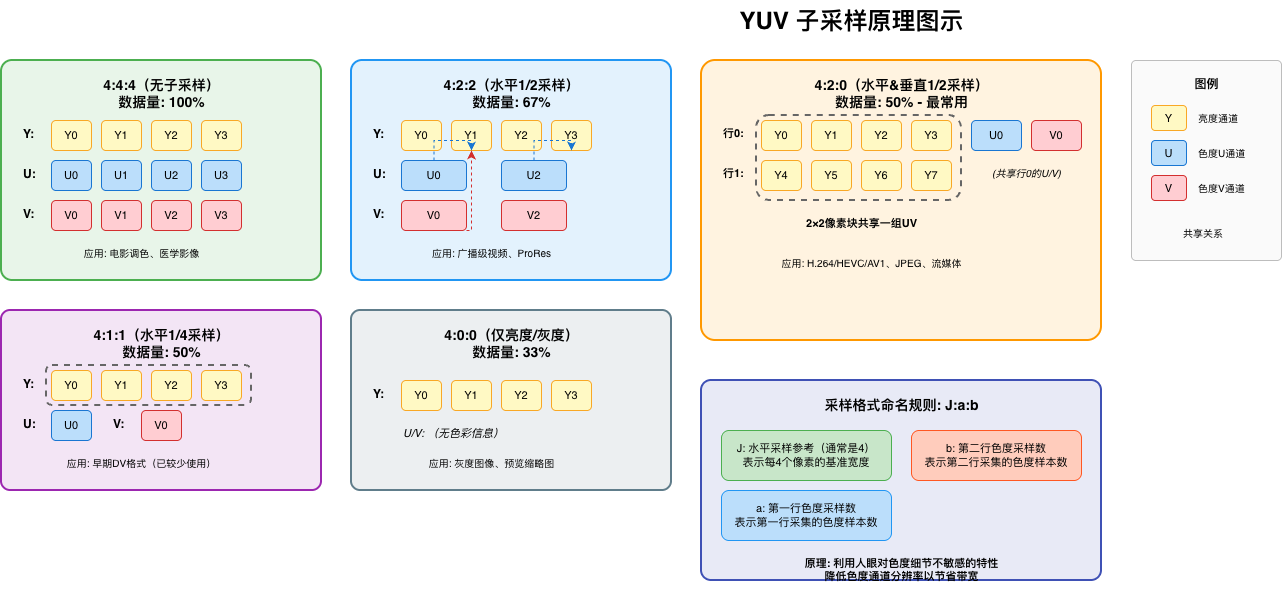

The diagram above was exported from draw.io. Its source (the exported page's mxGraphModel, read from the mxfile embedded in the PNG):
<mxGraphModel dx="1018" dy="781" grid="1" gridSize="10" guides="1" tooltips="1" connect="1" arrows="1" fold="1" page="0" pageScale="1" pageWidth="1800" pageHeight="1400" math="0" shadow="0">
  <root>
    <mxCell id="0" />
    <mxCell id="1" parent="0" />
    <mxCell id="title" value="YUV 子采样原理图示" style="text;html=1;fontSize=24;fontStyle=1;align=center" parent="1" vertex="1">
      <mxGeometry x="700" y="20" width="400" height="40" as="geometry" />
    </mxCell>
    <mxCell id="bg-444" value="" style="rounded=1;strokeWidth=2;fillColor=#e8f5e9;strokeColor=#4caf50;arcSize=5" parent="1" vertex="1">
      <mxGeometry x="50" y="80" width="320" height="220" as="geometry" />
    </mxCell>
    <mxCell id="label-444" value="4:4:4（无子采样）&#10;数据量: 100%" style="text;html=1;fontSize=14;fontStyle=1;align=center" parent="1" vertex="1">
      <mxGeometry x="60" y="90" width="300" height="40" as="geometry" />
    </mxCell>
    <mxCell id="444-y-label" value="Y:" style="text;html=1;fontSize=12;fontStyle=1" parent="1" vertex="1">
      <mxGeometry x="70" y="140" width="30" height="25" as="geometry" />
    </mxCell>
    <mxCell id="444-y0" value="Y0" style="rounded=1;whiteSpace=wrap;html=1;fillColor=#fff9c4;strokeColor=#f9a825;fontSize=11" parent="1" vertex="1">
      <mxGeometry x="100" y="140" width="40" height="30" as="geometry" />
    </mxCell>
    <mxCell id="444-y1" value="Y1" style="rounded=1;whiteSpace=wrap;html=1;fillColor=#fff9c4;strokeColor=#f9a825;fontSize=11" parent="1" vertex="1">
      <mxGeometry x="150" y="140" width="40" height="30" as="geometry" />
    </mxCell>
    <mxCell id="444-y2" value="Y2" style="rounded=1;whiteSpace=wrap;html=1;fillColor=#fff9c4;strokeColor=#f9a825;fontSize=11" parent="1" vertex="1">
      <mxGeometry x="200" y="140" width="40" height="30" as="geometry" />
    </mxCell>
    <mxCell id="444-y3" value="Y3" style="rounded=1;whiteSpace=wrap;html=1;fillColor=#fff9c4;strokeColor=#f9a825;fontSize=11" parent="1" vertex="1">
      <mxGeometry x="250" y="140" width="40" height="30" as="geometry" />
    </mxCell>
    <mxCell id="444-u-label" value="U:" style="text;html=1;fontSize=12;fontStyle=1" parent="1" vertex="1">
      <mxGeometry x="70" y="180" width="30" height="25" as="geometry" />
    </mxCell>
    <mxCell id="444-u0" value="U0" style="rounded=1;whiteSpace=wrap;html=1;fillColor=#bbdefb;strokeColor=#1976d2;fontSize=11" parent="1" vertex="1">
      <mxGeometry x="100" y="180" width="40" height="30" as="geometry" />
    </mxCell>
    <mxCell id="444-u1" value="U1" style="rounded=1;whiteSpace=wrap;html=1;fillColor=#bbdefb;strokeColor=#1976d2;fontSize=11" parent="1" vertex="1">
      <mxGeometry x="150" y="180" width="40" height="30" as="geometry" />
    </mxCell>
    <mxCell id="444-u2" value="U2" style="rounded=1;whiteSpace=wrap;html=1;fillColor=#bbdefb;strokeColor=#1976d2;fontSize=11" parent="1" vertex="1">
      <mxGeometry x="200" y="180" width="40" height="30" as="geometry" />
    </mxCell>
    <mxCell id="444-u3" value="U3" style="rounded=1;whiteSpace=wrap;html=1;fillColor=#bbdefb;strokeColor=#1976d2;fontSize=11" parent="1" vertex="1">
      <mxGeometry x="250" y="180" width="40" height="30" as="geometry" />
    </mxCell>
    <mxCell id="444-v-label" value="V:" style="text;html=1;fontSize=12;fontStyle=1" parent="1" vertex="1">
      <mxGeometry x="70" y="220" width="30" height="25" as="geometry" />
    </mxCell>
    <mxCell id="444-v0" value="V0" style="rounded=1;whiteSpace=wrap;html=1;fillColor=#ffcdd2;strokeColor=#d32f2f;fontSize=11" parent="1" vertex="1">
      <mxGeometry x="100" y="220" width="40" height="30" as="geometry" />
    </mxCell>
    <mxCell id="444-v1" value="V1" style="rounded=1;whiteSpace=wrap;html=1;fillColor=#ffcdd2;strokeColor=#d32f2f;fontSize=11" parent="1" vertex="1">
      <mxGeometry x="150" y="220" width="40" height="30" as="geometry" />
    </mxCell>
    <mxCell id="444-v2" value="V2" style="rounded=1;whiteSpace=wrap;html=1;fillColor=#ffcdd2;strokeColor=#d32f2f;fontSize=11" parent="1" vertex="1">
      <mxGeometry x="200" y="220" width="40" height="30" as="geometry" />
    </mxCell>
    <mxCell id="444-v3" value="V3" style="rounded=1;whiteSpace=wrap;html=1;fillColor=#ffcdd2;strokeColor=#d32f2f;fontSize=11" parent="1" vertex="1">
      <mxGeometry x="250" y="220" width="40" height="30" as="geometry" />
    </mxCell>
    <mxCell id="444-app" value="应用: 电影调色、医学影像" style="text;html=1;fontSize=10;align=center" parent="1" vertex="1">
      <mxGeometry x="70" y="260" width="240" height="25" as="geometry" />
    </mxCell>
    <mxCell id="bg-422" value="" style="rounded=1;strokeWidth=2;fillColor=#e3f2fd;strokeColor=#2196f3;arcSize=5" parent="1" vertex="1">
      <mxGeometry x="400" y="80" width="320" height="220" as="geometry" />
    </mxCell>
    <mxCell id="label-422" value="4:2:2（水平1/2采样）&#10;数据量: 67%" style="text;html=1;fontSize=14;fontStyle=1;align=center" parent="1" vertex="1">
      <mxGeometry x="410" y="90" width="300" height="40" as="geometry" />
    </mxCell>
    <mxCell id="422-y-label" value="Y:" style="text;html=1;fontSize=12;fontStyle=1" parent="1" vertex="1">
      <mxGeometry x="420" y="140" width="30" height="25" as="geometry" />
    </mxCell>
    <mxCell id="422-y0" value="Y0" style="rounded=1;whiteSpace=wrap;html=1;fillColor=#fff9c4;strokeColor=#f9a825;fontSize=11" parent="1" vertex="1">
      <mxGeometry x="450" y="140" width="40" height="30" as="geometry" />
    </mxCell>
    <mxCell id="422-y1" value="Y1" style="rounded=1;whiteSpace=wrap;html=1;fillColor=#fff9c4;strokeColor=#f9a825;fontSize=11" parent="1" vertex="1">
      <mxGeometry x="500" y="140" width="40" height="30" as="geometry" />
    </mxCell>
    <mxCell id="422-y2" value="Y2" style="rounded=1;whiteSpace=wrap;html=1;fillColor=#fff9c4;strokeColor=#f9a825;fontSize=11" parent="1" vertex="1">
      <mxGeometry x="550" y="140" width="40" height="30" as="geometry" />
    </mxCell>
    <mxCell id="422-y3" value="Y3" style="rounded=1;whiteSpace=wrap;html=1;fillColor=#fff9c4;strokeColor=#f9a825;fontSize=11" parent="1" vertex="1">
      <mxGeometry x="600" y="140" width="40" height="30" as="geometry" />
    </mxCell>
    <mxCell id="422-u-label" value="U:" style="text;html=1;fontSize=12;fontStyle=1" parent="1" vertex="1">
      <mxGeometry x="420" y="180" width="30" height="25" as="geometry" />
    </mxCell>
    <mxCell id="422-u0" value="U0" style="rounded=1;whiteSpace=wrap;html=1;fillColor=#bbdefb;strokeColor=#1976d2;fontSize=11" parent="1" vertex="1">
      <mxGeometry x="450" y="180" width="65" height="30" as="geometry" />
    </mxCell>
    <mxCell id="422-u2" value="U2" style="rounded=1;whiteSpace=wrap;html=1;fillColor=#bbdefb;strokeColor=#1976d2;fontSize=11" parent="1" vertex="1">
      <mxGeometry x="550" y="180" width="65" height="30" as="geometry" />
    </mxCell>
    <mxCell id="422-u-arrow1" value="" style="edgeStyle=orthogonalEdgeStyle;rounded=0;orthogonalLoop=1;jettySize=auto;html=1;strokeColor=#1976d2;strokeWidth=1;dashed=1" parent="1" source="422-u0" target="422-y1" edge="1">
      <mxGeometry relative="1" as="geometry">
        <mxPoint x="520" y="195" as="sourcePoint" />
        <mxPoint x="520" y="170" as="targetPoint" />
      </mxGeometry>
    </mxCell>
    <mxCell id="422-u-arrow2" value="" style="edgeStyle=orthogonalEdgeStyle;rounded=0;orthogonalLoop=1;jettySize=auto;html=1;strokeColor=#1976d2;strokeWidth=1;dashed=1" parent="1" source="422-u2" target="422-y3" edge="1">
      <mxGeometry relative="1" as="geometry">
        <mxPoint x="620" y="195" as="sourcePoint" />
        <mxPoint x="620" y="170" as="targetPoint" />
      </mxGeometry>
    </mxCell>
    <mxCell id="422-v-label" value="V:" style="text;html=1;fontSize=12;fontStyle=1" parent="1" vertex="1">
      <mxGeometry x="420" y="220" width="30" height="25" as="geometry" />
    </mxCell>
    <mxCell id="422-v0" value="V0" style="rounded=1;whiteSpace=wrap;html=1;fillColor=#ffcdd2;strokeColor=#d32f2f;fontSize=11" parent="1" vertex="1">
      <mxGeometry x="450" y="220" width="65" height="30" as="geometry" />
    </mxCell>
    <mxCell id="422-v2" value="V2" style="rounded=1;whiteSpace=wrap;html=1;fillColor=#ffcdd2;strokeColor=#d32f2f;fontSize=11" parent="1" vertex="1">
      <mxGeometry x="550" y="220" width="65" height="30" as="geometry" />
    </mxCell>
    <mxCell id="422-v-arrow1" value="" style="edgeStyle=orthogonalEdgeStyle;rounded=0;orthogonalLoop=1;jettySize=auto;html=1;strokeColor=#d32f2f;strokeWidth=1;dashed=1" parent="1" source="422-v0" target="422-y1" edge="1">
      <mxGeometry relative="1" as="geometry">
        <mxPoint x="520" y="235" as="sourcePoint" />
        <mxPoint x="520" y="170" as="targetPoint" />
        <Array as="points">
          <mxPoint x="520" y="250" />
          <mxPoint x="520" y="250" />
        </Array>
      </mxGeometry>
    </mxCell>
    <mxCell id="422-app" value="应用: 广播级视频、ProRes" style="text;html=1;fontSize=10;align=center" parent="1" vertex="1">
      <mxGeometry x="420" y="260" width="240" height="25" as="geometry" />
    </mxCell>
    <mxCell id="bg-420" value="" style="rounded=1;strokeWidth=2;fillColor=#fff3e0;strokeColor=#ff9800;arcSize=5" parent="1" vertex="1">
      <mxGeometry x="750" y="80" width="400" height="280" as="geometry" />
    </mxCell>
    <mxCell id="label-420" value="4:2:0（水平&amp;垂直1/2采样）&#10;数据量: 50% - 最常用" style="text;html=1;fontSize=14;fontStyle=1;align=center" parent="1" vertex="1">
      <mxGeometry x="760" y="90" width="380" height="40" as="geometry" />
    </mxCell>
    <mxCell id="420-row0-label" value="行0:" style="text;html=1;fontSize=11;fontStyle=1" parent="1" vertex="1">
      <mxGeometry x="770" y="140" width="40" height="25" as="geometry" />
    </mxCell>
    <mxCell id="420-y0" value="Y0" style="rounded=1;whiteSpace=wrap;html=1;fillColor=#fff9c4;strokeColor=#f9a825;fontSize=11" parent="1" vertex="1">
      <mxGeometry x="810" y="140" width="40" height="30" as="geometry" />
    </mxCell>
    <mxCell id="420-y1" value="Y1" style="rounded=1;whiteSpace=wrap;html=1;fillColor=#fff9c4;strokeColor=#f9a825;fontSize=11" parent="1" vertex="1">
      <mxGeometry x="860" y="140" width="40" height="30" as="geometry" />
    </mxCell>
    <mxCell id="420-y2" value="Y2" style="rounded=1;whiteSpace=wrap;html=1;fillColor=#fff9c4;strokeColor=#f9a825;fontSize=11" parent="1" vertex="1">
      <mxGeometry x="910" y="140" width="40" height="30" as="geometry" />
    </mxCell>
    <mxCell id="420-y3" value="Y3" style="rounded=1;whiteSpace=wrap;html=1;fillColor=#fff9c4;strokeColor=#f9a825;fontSize=11" parent="1" vertex="1">
      <mxGeometry x="960" y="140" width="40" height="30" as="geometry" />
    </mxCell>
    <mxCell id="420-u0" value="U0" style="rounded=1;whiteSpace=wrap;html=1;fillColor=#bbdefb;strokeColor=#1976d2;fontSize=11" parent="1" vertex="1">
      <mxGeometry x="1020" y="140" width="50" height="30" as="geometry" />
    </mxCell>
    <mxCell id="420-v0" value="V0" style="rounded=1;whiteSpace=wrap;html=1;fillColor=#ffcdd2;strokeColor=#d32f2f;fontSize=11" parent="1" vertex="1">
      <mxGeometry x="1080" y="140" width="50" height="30" as="geometry" />
    </mxCell>
    <mxCell id="420-row1-label" value="行1:" style="text;html=1;fontSize=11;fontStyle=1" parent="1" vertex="1">
      <mxGeometry x="770" y="180" width="40" height="25" as="geometry" />
    </mxCell>
    <mxCell id="420-y4" value="Y4" style="rounded=1;whiteSpace=wrap;html=1;fillColor=#fff9c4;strokeColor=#f9a825;fontSize=11" parent="1" vertex="1">
      <mxGeometry x="810" y="180" width="40" height="30" as="geometry" />
    </mxCell>
    <mxCell id="420-y5" value="Y5" style="rounded=1;whiteSpace=wrap;html=1;fillColor=#fff9c4;strokeColor=#f9a825;fontSize=11" parent="1" vertex="1">
      <mxGeometry x="860" y="180" width="40" height="30" as="geometry" />
    </mxCell>
    <mxCell id="420-y6" value="Y6" style="rounded=1;whiteSpace=wrap;html=1;fillColor=#fff9c4;strokeColor=#f9a825;fontSize=11" parent="1" vertex="1">
      <mxGeometry x="910" y="180" width="40" height="30" as="geometry" />
    </mxCell>
    <mxCell id="420-y7" value="Y7" style="rounded=1;whiteSpace=wrap;html=1;fillColor=#fff9c4;strokeColor=#f9a825;fontSize=11" parent="1" vertex="1">
      <mxGeometry x="960" y="180" width="40" height="30" as="geometry" />
    </mxCell>
    <mxCell id="420-share-label" value="(共享行0的U/V)" style="text;html=1;fontSize=10;fontStyle=2;align=center" parent="1" vertex="1">
      <mxGeometry x="1010" y="180" width="130" height="30" as="geometry" />
    </mxCell>
    <mxCell id="420-share-box" value="" style="rounded=1;strokeWidth=2;fillColor=none;strokeColor=#666666;dashed=1" parent="1" vertex="1">
      <mxGeometry x="805" y="135" width="205" height="85" as="geometry" />
    </mxCell>
    <mxCell id="420-share-text" value="2×2像素块共享一组UV" style="text;html=1;fontSize=11;fontStyle=1;align=center" parent="1" vertex="1">
      <mxGeometry x="810" y="230" width="200" height="25" as="geometry" />
    </mxCell>
    <mxCell id="420-app" value="应用: H.264/HEVC/AV1、JPEG、流媒体" style="text;html=1;fontSize=10;align=center" parent="1" vertex="1">
      <mxGeometry x="770" y="270" width="300" height="25" as="geometry" />
    </mxCell>
    <mxCell id="bg-411" value="" style="rounded=1;strokeWidth=2;fillColor=#f3e5f5;strokeColor=#9c27b0;arcSize=5" parent="1" vertex="1">
      <mxGeometry x="50" y="330" width="320" height="180" as="geometry" />
    </mxCell>
    <mxCell id="label-411" value="4:1:1（水平1/4采样）&#10;数据量: 50%" style="text;html=1;fontSize=14;fontStyle=1;align=center" parent="1" vertex="1">
      <mxGeometry x="60" y="340" width="300" height="40" as="geometry" />
    </mxCell>
    <mxCell id="411-y-label" value="Y:" style="text;html=1;fontSize=12;fontStyle=1" parent="1" vertex="1">
      <mxGeometry x="70" y="390" width="30" height="25" as="geometry" />
    </mxCell>
    <mxCell id="411-y0" value="Y0" style="rounded=1;whiteSpace=wrap;html=1;fillColor=#fff9c4;strokeColor=#f9a825;fontSize=11" parent="1" vertex="1">
      <mxGeometry x="100" y="390" width="40" height="30" as="geometry" />
    </mxCell>
    <mxCell id="411-y1" value="Y1" style="rounded=1;whiteSpace=wrap;html=1;fillColor=#fff9c4;strokeColor=#f9a825;fontSize=11" parent="1" vertex="1">
      <mxGeometry x="150" y="390" width="40" height="30" as="geometry" />
    </mxCell>
    <mxCell id="411-y2" value="Y2" style="rounded=1;whiteSpace=wrap;html=1;fillColor=#fff9c4;strokeColor=#f9a825;fontSize=11" parent="1" vertex="1">
      <mxGeometry x="200" y="390" width="40" height="30" as="geometry" />
    </mxCell>
    <mxCell id="411-y3" value="Y3" style="rounded=1;whiteSpace=wrap;html=1;fillColor=#fff9c4;strokeColor=#f9a825;fontSize=11" parent="1" vertex="1">
      <mxGeometry x="250" y="390" width="40" height="30" as="geometry" />
    </mxCell>
    <mxCell id="411-u-label" value="U:" style="text;html=1;fontSize=12;fontStyle=1" parent="1" vertex="1">
      <mxGeometry x="70" y="430" width="30" height="25" as="geometry" />
    </mxCell>
    <mxCell id="411-u0" value="U0" style="rounded=1;whiteSpace=wrap;html=1;fillColor=#bbdefb;strokeColor=#1976d2;fontSize=11" parent="1" vertex="1">
      <mxGeometry x="100" y="430" width="40" height="30" as="geometry" />
    </mxCell>
    <mxCell id="411-v-label" value="V:" style="text;html=1;fontSize=12;fontStyle=1" parent="1" vertex="1">
      <mxGeometry x="160" y="430" width="30" height="25" as="geometry" />
    </mxCell>
    <mxCell id="411-v0" value="V0" style="rounded=1;whiteSpace=wrap;html=1;fillColor=#ffcdd2;strokeColor=#d32f2f;fontSize=11" parent="1" vertex="1">
      <mxGeometry x="190" y="430" width="40" height="30" as="geometry" />
    </mxCell>
    <mxCell id="411-share-box" value="" style="rounded=1;strokeWidth=2;fillColor=none;strokeColor=#666666;dashed=1" parent="1" vertex="1">
      <mxGeometry x="95" y="385" width="205" height="40" as="geometry" />
    </mxCell>
    <mxCell id="411-app" value="应用: 早期DV格式（已较少使用）" style="text;html=1;fontSize=10;align=center" parent="1" vertex="1">
      <mxGeometry x="70" y="470" width="240" height="25" as="geometry" />
    </mxCell>
    <mxCell id="bg-400" value="" style="rounded=1;strokeWidth=2;fillColor=#eceff1;strokeColor=#607d8b;arcSize=5" parent="1" vertex="1">
      <mxGeometry x="400" y="330" width="320" height="180" as="geometry" />
    </mxCell>
    <mxCell id="label-400" value="4:0:0（仅亮度/灰度）&#10;数据量: 33%" style="text;html=1;fontSize=14;fontStyle=1;align=center" parent="1" vertex="1">
      <mxGeometry x="410" y="340" width="300" height="40" as="geometry" />
    </mxCell>
    <mxCell id="400-y-label" value="Y:" style="text;html=1;fontSize=12;fontStyle=1" parent="1" vertex="1">
      <mxGeometry x="420" y="400" width="30" height="25" as="geometry" />
    </mxCell>
    <mxCell id="400-y0" value="Y0" style="rounded=1;whiteSpace=wrap;html=1;fillColor=#fff9c4;strokeColor=#f9a825;fontSize=11" parent="1" vertex="1">
      <mxGeometry x="450" y="400" width="40" height="30" as="geometry" />
    </mxCell>
    <mxCell id="400-y1" value="Y1" style="rounded=1;whiteSpace=wrap;html=1;fillColor=#fff9c4;strokeColor=#f9a825;fontSize=11" parent="1" vertex="1">
      <mxGeometry x="500" y="400" width="40" height="30" as="geometry" />
    </mxCell>
    <mxCell id="400-y2" value="Y2" style="rounded=1;whiteSpace=wrap;html=1;fillColor=#fff9c4;strokeColor=#f9a825;fontSize=11" parent="1" vertex="1">
      <mxGeometry x="550" y="400" width="40" height="30" as="geometry" />
    </mxCell>
    <mxCell id="400-y3" value="Y3" style="rounded=1;whiteSpace=wrap;html=1;fillColor=#fff9c4;strokeColor=#f9a825;fontSize=11" parent="1" vertex="1">
      <mxGeometry x="600" y="400" width="40" height="30" as="geometry" />
    </mxCell>
    <mxCell id="400-uv-label" value="U/V: （无色彩信息）" style="text;html=1;fontSize=11;fontStyle=2" parent="1" vertex="1">
      <mxGeometry x="450" y="440" width="150" height="25" as="geometry" />
    </mxCell>
    <mxCell id="400-app" value="应用: 灰度图像、预览缩略图" style="text;html=1;fontSize=10;align=center" parent="1" vertex="1">
      <mxGeometry x="420" y="470" width="240" height="25" as="geometry" />
    </mxCell>
    <mxCell id="bg-rule" value="" style="rounded=1;strokeWidth=2;fillColor=#e8eaf6;strokeColor=#3f51b5;arcSize=5" parent="1" vertex="1">
      <mxGeometry x="750" y="400" width="400" height="200" as="geometry" />
    </mxCell>
    <mxCell id="label-rule" value="采样格式命名规则: J:a:b" style="text;html=1;fontSize=14;fontStyle=1;align=center" parent="1" vertex="1">
      <mxGeometry x="760" y="410" width="380" height="30" as="geometry" />
    </mxCell>
    <mxCell id="rule-j" value="J: 水平采样参考（通常是4）&#10;表示每4个像素的基准宽度" style="rounded=1;whiteSpace=wrap;html=1;fillColor=#c8e6c9;strokeColor=#4caf50;fontSize=11" parent="1" vertex="1">
      <mxGeometry x="770" y="450" width="170" height="50" as="geometry" />
    </mxCell>
    <mxCell id="rule-a" value="a: 第一行色度采样数&#10;表示第一行采集的色度样本数" style="rounded=1;whiteSpace=wrap;html=1;fillColor=#bbdefb;strokeColor=#2196f3;fontSize=11" parent="1" vertex="1">
      <mxGeometry x="770" y="510" width="170" height="50" as="geometry" />
    </mxCell>
    <mxCell id="rule-b" value="b: 第二行色度采样数&#10;表示第二行采集的色度样本数" style="rounded=1;whiteSpace=wrap;html=1;fillColor=#ffccbc;strokeColor=#ff5722;fontSize=11" parent="1" vertex="1">
      <mxGeometry x="960" y="450" width="170" height="50" as="geometry" />
    </mxCell>
    <mxCell id="rule-note" value="原理: 利用人眼对色度细节不敏感的特性&#10;降低色度通道分辨率以节省带宽" style="text;html=1;fontSize=11;fontStyle=1;align=center" parent="1" vertex="1">
      <mxGeometry x="770" y="570" width="360" height="40" as="geometry" />
    </mxCell>
    <mxCell id="legend-bg" value="" style="rounded=1;strokeWidth=1;fillColor=#fafafa;strokeColor=#bdbdbd;arcSize=3" parent="1" vertex="1">
      <mxGeometry x="1180" y="80" width="150" height="200" as="geometry" />
    </mxCell>
    <mxCell id="legend-title" value="图例" style="text;html=1;fontSize=12;fontStyle=1;align=center" parent="1" vertex="1">
      <mxGeometry x="1190" y="90" width="130" height="25" as="geometry" />
    </mxCell>
    <mxCell id="legend-y" value="Y" style="rounded=1;whiteSpace=wrap;html=1;fillColor=#fff9c4;strokeColor=#f9a825;fontSize=11" parent="1" vertex="1">
      <mxGeometry x="1200" y="125" width="35" height="25" as="geometry" />
    </mxCell>
    <mxCell id="legend-y-text" value="亮度通道" style="text;html=1;fontSize=10" parent="1" vertex="1">
      <mxGeometry x="1245" y="125" width="70" height="25" as="geometry" />
    </mxCell>
    <mxCell id="legend-u" value="U" style="rounded=1;whiteSpace=wrap;html=1;fillColor=#bbdefb;strokeColor=#1976d2;fontSize=11" parent="1" vertex="1">
      <mxGeometry x="1200" y="160" width="35" height="25" as="geometry" />
    </mxCell>
    <mxCell id="legend-u-text" value="色度U通道" style="text;html=1;fontSize=10" parent="1" vertex="1">
      <mxGeometry x="1245" y="160" width="70" height="25" as="geometry" />
    </mxCell>
    <mxCell id="legend-v" value="V" style="rounded=1;whiteSpace=wrap;html=1;fillColor=#ffcdd2;strokeColor=#d32f2f;fontSize=11" parent="1" vertex="1">
      <mxGeometry x="1200" y="195" width="35" height="25" as="geometry" />
    </mxCell>
    <mxCell id="legend-v-text" value="色度V通道" style="text;html=1;fontSize=10" parent="1" vertex="1">
      <mxGeometry x="1245" y="195" width="70" height="25" as="geometry" />
    </mxCell>
    <mxCell id="legend-share" value="" style="edgeStyle=orthogonalEdgeStyle;rounded=0;orthogonalLoop=1;jettySize=auto;html=1;strokeColor=#666666;strokeWidth=1;dashed=1" parent="1" edge="1">
      <mxGeometry relative="1" as="geometry">
        <mxPoint x="1218" y="250" as="sourcePoint" />
        <mxPoint x="1218" y="250" as="targetPoint" />
      </mxGeometry>
    </mxCell>
    <mxCell id="legend-share-text" value="共享关系" style="text;html=1;fontSize=10" parent="1" vertex="1">
      <mxGeometry x="1230" y="240" width="80" height="20" as="geometry" />
    </mxCell>
  </root>
</mxGraphModel>